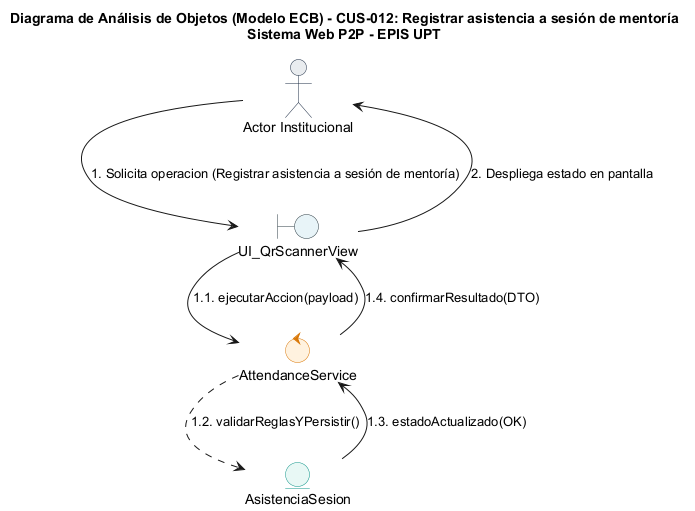

The diagram above was rendered by PlantUML. Its source (embedded in the PNG):
@startuml
title Diagrama de Análisis de Objetos (Modelo ECB) - CUS-012: Registrar asistencia a sesión de mentoría\nSistema Web P2P - EPIS UPT

skinparam shadowing false
skinparam roundcorner 8
skinparam defaultFontName Arial
skinparam fontSize 11

skinparam actor {
    BackgroundColor #E9ECEF
    BorderColor #1D2D44
}
skinparam boundary {
    BackgroundColor #E8F4F8
    BorderColor #2B3A42
}
skinparam control {
    BackgroundColor #FFF2DF
    BorderColor #D97706
}
skinparam entity {
    BackgroundColor #E8F8F5
    BorderColor #0D9488
}

actor "Actor Institucional" as ActUser
boundary "UI_QrScannerView" as B_Main
control "AttendanceService" as C_Main
entity "AsistenciaSesion" as E_Main

ActUser --> B_Main : 1. Solicita operacion (Registrar asistencia a sesión de mentoría)
B_Main --> C_Main : 1.1. ejecutarAccion(payload)
C_Main ..> E_Main : 1.2. validarReglasYPersistir()
E_Main --> C_Main : 1.3. estadoActualizado(OK)
C_Main --> B_Main : 1.4. confirmarResultado(DTO)
B_Main --> ActUser : 2. Despliega estado en pantalla
@enduml